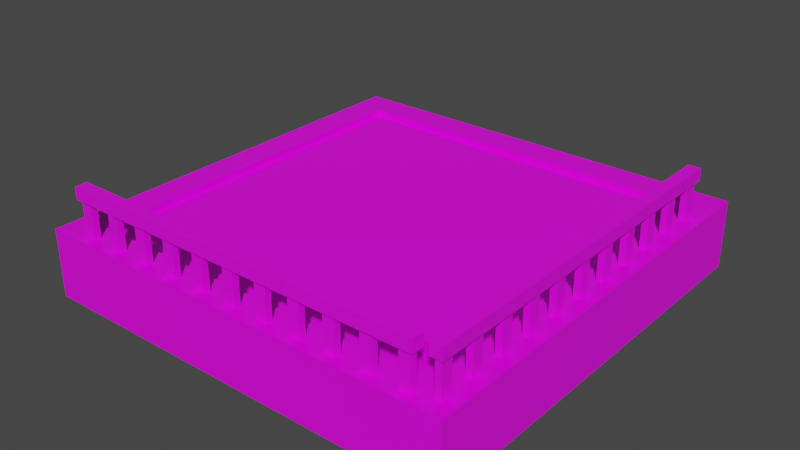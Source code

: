 # Source: platform1.blend  (saved by Blender 2.81.16; exported with 4.5.12 LTS)
import bpy
from mathutils import Matrix  # noqa: F401  (used for matrix-valued properties, if any)

bpy.ops.wm.read_factory_settings(use_empty=True)
scene = bpy.context.scene
scene.name = 'Scene'

# ---- collections
col_collection = bpy.data.collections.new('Collection'); scene.collection.children.link(col_collection)

# ---- images (referenced by path relative to the original .blend; pixels are not part of the script)
import os
ASSET_DIR = os.environ.get("B2B_ASSET_DIR", "")  # directory of the original .blend (textures are referenced by path, not embedded)
HERE = os.path.dirname(os.path.abspath(__file__))  # packed textures are extracted next to this script under _unpacked/

def load_image(name, relpath, width, height, colorspace="sRGB"):
    """Load a texture the original file referenced (path relative to the .blend, or extracted next to this script)."""
    p = next((c for c in (os.path.join(HERE, relpath), os.path.join(ASSET_DIR, relpath)) if relpath and os.path.exists(c)), "")
    if p:
        img = bpy.data.images.load(p, check_existing=True)
        img.name = name
    else:  # same state as the original file: an image datablock whose file is absent (Cycles renders it pink)
        img = bpy.data.images.new(name, width, height)
        img.source = "FILE"
        img.filepath = "//" + (relpath or name)
    img.colorspace_settings.name = colorspace
    return img
img_tranquility_plus_39_32x_png = load_image('tranquility-plus-39-32x.png', 'tranquility-plus-39-32x.png', 1024, 1024, 'sRGB')

# ---- materials (node trees are filled in below, after node groups)
mat_material = bpy.data.materials.new('Material')
mat_material.alpha_threshold = 0.0
mat_material.use_transparent_shadow = False
mat_material.line_color = (0.0, 0.0, 0.0, 1.0)
mat_material_001 = bpy.data.materials.new('Material.001')
mat_material_001.use_transparent_shadow = False

# ---- material node trees
mat_material.use_nodes = True; mat_material.node_tree.nodes.clear()
_N = mat_material.node_tree.nodes; _L = mat_material.node_tree.links
n0 = _N.new('ShaderNodeOutputMaterial'); n0.name = 'Material Output'; n0.location = (300, 300)
n1 = _N.new('ShaderNodeBsdfPrincipled'); n1.name = 'Principled BSDF'; n1.location = (10, 300)
n1.distribution = 'GGX'
n1.subsurface_method = 'BURLEY'
n1.inputs[2].default_value = 0.4
n1.inputs[3].default_value = 1.45
n1.inputs[27].default_value = (0.0, 0.0, 0.0, 1.0)
n1.inputs[28].default_value = 1.0
n2 = _N.new('ShaderNodeTexImage'); n2.name = 'Image Texture'; n2.location = (-594, 82)
n2.image = img_tranquility_plus_39_32x_png
_L.new(n1.outputs[0], n0.inputs[0])
_L.new(n2.outputs[0], n1.inputs[0])
n0.is_active_output = True
mat_material_001.use_nodes = True; mat_material_001.node_tree.nodes.clear()
_N = mat_material_001.node_tree.nodes; _L = mat_material_001.node_tree.links
n0 = _N.new('ShaderNodeOutputMaterial'); n0.name = 'Material Output'; n0.location = (300, 300)
n1 = _N.new('ShaderNodeBsdfPrincipled'); n1.name = 'Principled BSDF'; n1.location = (10, 300)
n1.distribution = 'GGX'
n1.subsurface_method = 'BURLEY'
n1.inputs[3].default_value = 1.45
n1.inputs[27].default_value = (0.0, 0.0, 0.0, 1.0)
n1.inputs[28].default_value = 1.0
n2 = _N.new('ShaderNodeTexImage'); n2.name = 'Image Texture'; n2.location = (-438, 92)
n2.image = img_tranquility_plus_39_32x_png
_L.new(n1.outputs[0], n0.inputs[0])
_L.new(n2.outputs[0], n1.inputs[0])
n0.is_active_output = True

# ---- world
world_world = bpy.data.worlds.new('World'); scene.world = world_world
world_world.use_nodes = True; world_world.node_tree.nodes.clear()
_N = world_world.node_tree.nodes; _L = world_world.node_tree.links
n0 = _N.new('ShaderNodeOutputWorld'); n0.name = 'World Output'; n0.location = (300, 300)
n1 = _N.new('ShaderNodeBackground'); n1.name = 'Background'; n1.location = (10, 300)
n1.inputs[0].default_value = (0.05088, 0.05088, 0.05088, 1.0)
_L.new(n1.outputs[0], n0.inputs[0])
n0.is_active_output = True
world_world.color = (0.05088, 0.05088, 0.05088)
world_world.use_sun_shadow = False
world_world.sun_shadow_jitter_overblur = 0.0

# ---- meshes
me_cube = bpy.data.meshes.new('Cube')
me_cube.from_pydata([(2.5, 2.5, 0.5), (3.5, 3.5, -0.5), (2.5, -2.5, 0.5), (3.5, -3.5, -0.5), (-2.5, 2.5, 0.5), (-3.5, 3.5, -0.5), (-2.5, -2.5, 0.5), (-3.5, -3.5, -0.5), (3.5, -3.5, 0.5), (-3.5, -3.5, 0.5), (3.5, 3.5, 0.5), (-3.5, 3.5, 0.5), (3.0, -3.0, 0.5), (-3.0, -3.0, 0.5), (3.0, 3.0, 0.5), (-3.0, 3.0, 0.5), (2.5, -2.5, 0.6), (-2.5, -2.5, 0.6), (2.5, 2.5, 0.6), (-2.5, 2.5, 0.6), (2.5, -2.5, 0.7), (-2.5, -2.5, 0.7), (2.5, 2.5, 0.7), (-2.5, 2.5, 0.7), (3.5, -3.5, 0.6124), (-3.5, -3.5, 0.6124), (3.5, 3.5, 0.6124), (-3.5, 3.5, 0.6124), (3.0, -3.0, 0.6124), (-3.0, -3.0, 0.6124), (3.0, 3.0, 0.6124), (-3.0, 3.0, 0.6124)], [], [(4, 6, 17, 19), (3, 8, 9, 7), (7, 9, 11, 5), (5, 1, 3, 7), (1, 10, 8, 3), (5, 11, 10, 1), (11, 9, 25, 27), (14, 12, 28, 30), (15, 14, 30, 31), (9, 8, 24, 25), (2, 6, 13, 12), (0, 2, 12, 14), (6, 4, 15, 13), (4, 0, 14, 15), (19, 17, 21, 23), (6, 2, 16, 17), (0, 4, 19, 18), (2, 0, 18, 16), (22, 23, 21, 20), (17, 16, 20, 21), (18, 19, 23, 22), (16, 18, 22, 20), (28, 29, 25, 24), (30, 28, 24, 26), (29, 31, 27, 25), (31, 30, 26, 27), (8, 10, 26, 24), (13, 15, 31, 29), (12, 13, 29, 28), (10, 11, 27, 26)])
_uv = me_cube.uv_layers.new(name='UVMap')
_uv.uv.foreach_set('vector', [0.4746, 0.2699, 0.4746, 0.2701, 0.4746, 0.2701, 0.4746, 0.2699, 0.4741, 0.2701, 0.4743, 0.2701, 0.4743, 0.2704, 0.4741, 0.2704, 0.4741, 0.2694, 0.4743, 0.2694, 0.4743, 0.2696, 0.4741, 0.2696, 0.4738, 0.2699, 0.4741, 0.2699, 0.4741, 0.2701, 0.4738, 0.2701, 0.4741, 0.2699, 0.4743, 0.2699, 0.4743, 0.2701, 0.4741, 0.2701, 0.4741, 0.2696, 0.4743, 0.2696, 0.4743, 0.2699, 0.4741, 0.2699, 0.4743, 0.2696, 0.4743, 0.2694, 0.4743, 0.2694, 0.4743, 0.2696, 0.4744, 0.2699, 0.4744, 0.2701, 0.4744, 0.2701, 0.4744, 0.2699, 0.4746, 0.2699, 0.4744, 0.2699, 0.4744, 0.2699, 0.4746, 0.2699, 0.4743, 0.2704, 0.4743, 0.2701, 0.4743, 0.2701, 0.4743, 0.2704, 0.4744, 0.2701, 0.4746, 0.2701, 0.4746, 0.2701, 0.4744, 0.2701, 0.4744, 0.2699, 0.4744, 0.2701, 0.4744, 0.2701, 0.4744, 0.2699, 0.4746, 0.2701, 0.4746, 0.2699, 0.4746, 0.2699, 0.4746, 0.2701, 0.4746, 0.2699, 0.4744, 0.2699, 0.4744, 0.2699, 0.4746, 0.2699, 0.4746, 0.2699, 0.4746, 0.2701, 0.4746, 0.2701, 0.4746, 0.2699, 0.4746, 0.2701, 0.4744, 0.2701, 0.4744, 0.2701, 0.4746, 0.2701, 0.4744, 0.2699, 0.4746, 0.2699, 0.4746, 0.2699, 0.4744, 0.2699, 0.4744, 0.2701, 0.4744, 0.2699, 0.4744, 0.2699, 0.4744, 0.2701, 0.4744, 0.2699, 0.4746, 0.2699, 0.4746, 0.2701, 0.4744, 0.2701, 0.4746, 0.2701, 0.4744, 0.2701, 0.4744, 0.2701, 0.4746, 0.2701, 0.4744, 0.2699, 0.4746, 0.2699, 0.4746, 0.2699, 0.4744, 0.2699, 0.4744, 0.2701, 0.4744, 0.2699, 0.4744, 0.2699, 0.4744, 0.2701, 0.4744, 0.2701, 0.4746, 0.2701, 0.4746, 0.2701, 0.4743, 0.2701, 0.4744, 0.2699, 0.4744, 0.2701, 0.4743, 0.2701, 0.4743, 0.2699, 0.4746, 0.2701, 0.4746, 0.2699, 0.4746, 0.2699, 0.4746, 0.2701, 0.4746, 0.2699, 0.4744, 0.2699, 0.4743, 0.2699, 0.4746, 0.2699, 0.4743, 0.2701, 0.4743, 0.2699, 0.4743, 0.2699, 0.4743, 0.2701, 0.4746, 0.2701, 0.4746, 0.2699, 0.4746, 0.2699, 0.4746, 0.2701, 0.4744, 0.2701, 0.4746, 0.2701, 0.4746, 0.2701, 0.4744, 0.2701, 0.4743, 0.2699, 0.4743, 0.2696, 0.4743, 0.2696, 0.4743, 0.2699])
me_cube.materials.append(mat_material)
me_cube.use_remesh_preserve_volume = False
me_cube.use_remesh_preserve_attributes = False
me_cube.use_mirror_vertex_groups = False
me_cube.update()
me_cube_001 = bpy.data.meshes.new('Cube.001')
me_cube_001.from_pydata([(-2.95, -0.05, -0.1), (-3.0, -0.1, 0.1), (-2.95, 0.05, -0.1), (-3.0, 0.1, 0.1), (2.95, -0.05, -0.1), (3.0, -0.1, 0.1), (2.95, 0.05, -0.1), (3.0, 0.1, 0.1), (2.764, 0.05, -0.1), (2.379, 0.05, -0.1), (2.193, 0.05, -0.1), (1.807, 0.05, -0.1), (1.621, 0.05, -0.1), (1.236, 0.05, -0.1), (1.05, 0.05, -0.1), (0.6643, 0.05, -0.1), (0.4786, 0.05, -0.1), (0.09286, 0.05, -0.1), (-0.09286, 0.05, -0.1), (-0.4786, 0.05, -0.1), (-0.6643, 0.05, -0.1), (-1.05, 0.05, -0.1), (-1.236, 0.05, -0.1), (-1.621, 0.05, -0.1), (-1.807, 0.05, -0.1), (-2.193, 0.05, -0.1), (-2.379, 0.05, -0.1), (-2.764, 0.05, -0.1), (-2.714, 0.1, 0.1), (-2.429, 0.1, 0.1), (-2.143, 0.1, 0.1), (-1.857, 0.1, 0.1), (-1.571, 0.1, 0.1), (-1.286, 0.1, 0.1), (-1.0, 0.1, 0.1), (-0.7143, 0.1, 0.1), (-0.4286, 0.1, 0.1), (-0.1429, 0.1, 0.1), (0.1429, 0.1, 0.1), (0.4286, 0.1, 0.1), (0.7143, 0.1, 0.1), (1.0, 0.1, 0.1), (1.286, 0.1, 0.1), (1.571, 0.1, 0.1), (1.857, 0.1, 0.1), (2.143, 0.1, 0.1), (2.429, 0.1, 0.1), (2.714, 0.1, 0.1), (-2.764, -0.05, -0.1), (-2.379, -0.05, -0.1), (-2.193, -0.05, -0.1), (-1.807, -0.05, -0.1), (-1.621, -0.05, -0.1), (-1.236, -0.05, -0.1), (-1.05, -0.05, -0.1), (-0.6643, -0.05, -0.1), (-0.4786, -0.05, -0.1), (-0.09286, -0.05, -0.1), (0.09286, -0.05, -0.1), (0.4786, -0.05, -0.1), (0.6643, -0.05, -0.1), (1.05, -0.05, -0.1), (1.236, -0.05, -0.1), (1.621, -0.05, -0.1), (1.807, -0.05, -0.1), (2.193, -0.05, -0.1), (2.379, -0.05, -0.1), (2.764, -0.05, -0.1), (2.714, -0.1, 0.1), (2.429, -0.1, 0.1), (2.143, -0.1, 0.1), (1.857, -0.1, 0.1), (1.571, -0.1, 0.1), (1.286, -0.1, 0.1), (1.0, -0.1, 0.1), (0.7143, -0.1, 0.1), (0.4286, -0.1, 0.1), (0.1429, -0.1, 0.1), (-0.1429, -0.1, 0.1), (-0.4286, -0.1, 0.1), (-0.7143, -0.1, 0.1), (-1.0, -0.1, 0.1), (-1.286, -0.1, 0.1), (-1.571, -0.1, 0.1), (-1.857, -0.1, 0.1), (-2.143, -0.1, 0.1), (-2.429, -0.1, 0.1), (-2.714, -0.1, 0.1), (-3.0, 0.1, -0.1), (-3.0, -0.1, -0.1), (-2.714, 0.1, -0.1), (3.0, -0.1, -0.1), (3.0, 0.1, -0.1), (2.714, -0.1, -0.1), (2.714, 0.1, -0.1), (2.429, 0.1, -0.1), (2.143, 0.1, -0.1), (1.857, 0.1, -0.1), (1.571, 0.1, -0.1), (1.286, 0.1, -0.1), (1.0, 0.1, -0.1), (0.7143, 0.1, -0.1), (0.4286, 0.1, -0.1), (0.1429, 0.1, -0.1), (-0.1429, 0.1, -0.1), (-0.4286, 0.1, -0.1), (-0.7143, 0.1, -0.1), (-1.0, 0.1, -0.1), (-1.286, 0.1, -0.1), (-1.571, 0.1, -0.1), (-1.857, 0.1, -0.1), (-2.143, 0.1, -0.1), (-2.429, 0.1, -0.1), (-2.714, -0.1, -0.1), (-2.429, -0.1, -0.1), (-2.143, -0.1, -0.1), (-1.857, -0.1, -0.1), (-1.571, -0.1, -0.1), (-1.286, -0.1, -0.1), (-1.0, -0.1, -0.1), (-0.7143, -0.1, -0.1), (-0.4286, -0.1, -0.1), (-0.1429, -0.1, -0.1), (0.1429, -0.1, -0.1), (0.4286, -0.1, -0.1), (0.7143, -0.1, -0.1), (1.0, -0.1, -0.1), (1.286, -0.1, -0.1), (1.571, -0.1, -0.1), (1.857, -0.1, -0.1), (2.143, -0.1, -0.1), (2.429, -0.1, -0.1), (-2.95, 0.05, -1.096), (-2.95, -0.05, -1.096), (-2.764, 0.05, -1.096), (2.95, -0.05, -1.096), (2.95, 0.05, -1.096), (2.764, -0.05, -1.096), (2.764, 0.05, -1.096), (2.379, 0.05, -1.096), (2.193, 0.05, -1.096), (1.807, 0.05, -1.096), (1.621, 0.05, -1.096), (1.236, 0.05, -1.096), (1.05, 0.05, -1.096), (0.6643, 0.05, -1.096), (0.4786, 0.05, -1.096), (0.09286, 0.05, -1.096), (-0.09286, 0.05, -1.096), (-0.4786, 0.05, -1.096), (-0.6643, 0.05, -1.096), (-1.05, 0.05, -1.096), (-1.236, 0.05, -1.096), (-1.621, 0.05, -1.096), (-1.807, 0.05, -1.096), (-2.193, 0.05, -1.096), (-2.379, 0.05, -1.096), (-2.764, -0.05, -1.096), (-2.379, -0.05, -1.096), (-2.193, -0.05, -1.096), (-1.807, -0.05, -1.096), (-1.621, -0.05, -1.096), (-1.236, -0.05, -1.096), (-1.05, -0.05, -1.096), (-0.6643, -0.05, -1.096), (-0.4786, -0.05, -1.096), (-0.09286, -0.05, -1.096), (0.09286, -0.05, -1.096), (0.4786, -0.05, -1.096), (0.6643, -0.05, -1.096), (1.05, -0.05, -1.096), (1.236, -0.05, -1.096), (1.621, -0.05, -1.096), (1.807, -0.05, -1.096), (2.193, -0.05, -1.096), (2.379, -0.05, -1.096)], [], [(89, 1, 3, 88), (94, 47, 7, 92), (92, 7, 5, 91), (113, 87, 1, 89), (25, 50, 159, 155), (28, 3, 1, 87), (7, 47, 68, 5), (47, 46, 69, 68), (46, 45, 70, 69), (45, 44, 71, 70), (44, 43, 72, 71), (43, 42, 73, 72), (42, 41, 74, 73), (41, 40, 75, 74), (40, 39, 76, 75), (39, 38, 77, 76), (38, 37, 78, 77), (37, 36, 79, 78), (36, 35, 80, 79), (35, 34, 81, 80), (34, 33, 82, 81), (33, 32, 83, 82), (32, 31, 84, 83), (31, 30, 85, 84), (30, 29, 86, 85), (29, 28, 87, 86), (63, 12, 142, 172), (90, 112, 114, 113), (24, 23, 153, 154), (111, 110, 116, 115), (49, 26, 156, 158), (109, 108, 118, 117), (13, 62, 171, 143), (107, 106, 120, 119), (22, 21, 151, 152), (105, 104, 122, 121), (27, 48, 157, 134), (103, 102, 124, 123), (61, 14, 144, 170), (101, 100, 126, 125), (20, 19, 149, 150), (99, 98, 128, 127), (66, 65, 174, 175), (97, 96, 130, 129), (15, 60, 169, 145), (95, 94, 93, 131), (91, 5, 68, 93), (93, 68, 69, 131), (131, 69, 70, 130), (130, 70, 71, 129), (129, 71, 72, 128), (128, 72, 73, 127), (127, 73, 74, 126), (126, 74, 75, 125), (125, 75, 76, 124), (124, 76, 77, 123), (123, 77, 78, 122), (122, 78, 79, 121), (121, 79, 80, 120), (120, 80, 81, 119), (119, 81, 82, 118), (118, 82, 83, 117), (117, 83, 84, 116), (116, 84, 85, 115), (115, 85, 86, 114), (114, 86, 87, 113), (88, 3, 28, 90), (90, 28, 29, 112), (112, 29, 30, 111), (111, 30, 31, 110), (110, 31, 32, 109), (109, 32, 33, 108), (108, 33, 34, 107), (107, 34, 35, 106), (106, 35, 36, 105), (105, 36, 37, 104), (104, 37, 38, 103), (103, 38, 39, 102), (102, 39, 40, 101), (101, 40, 41, 100), (100, 41, 42, 99), (99, 42, 43, 98), (98, 43, 44, 97), (97, 44, 45, 96), (96, 45, 46, 95), (95, 46, 47, 94), (2, 0, 89, 88), (27, 2, 88, 90), (4, 6, 92, 91), (67, 4, 91, 93), (6, 8, 94, 92), (9, 10, 96, 95), (11, 12, 98, 97), (13, 14, 100, 99), (15, 16, 102, 101), (17, 18, 104, 103), (19, 20, 106, 105), (21, 22, 108, 107), (23, 24, 110, 109), (25, 26, 112, 111), (0, 48, 113, 89), (49, 50, 115, 114), (51, 52, 117, 116), (53, 54, 119, 118), (55, 56, 121, 120), (57, 58, 123, 122), (59, 60, 125, 124), (61, 62, 127, 126), (63, 64, 129, 128), (65, 66, 131, 130), (48, 27, 90, 113), (26, 49, 114, 112), (50, 25, 111, 115), (24, 51, 116, 110), (52, 23, 109, 117), (22, 53, 118, 108), (54, 21, 107, 119), (20, 55, 120, 106), (56, 19, 105, 121), (18, 57, 122, 104), (58, 17, 103, 123), (16, 59, 124, 102), (60, 15, 101, 125), (14, 61, 126, 100), (62, 13, 99, 127), (12, 63, 128, 98), (64, 11, 97, 129), (10, 65, 130, 96), (66, 9, 95, 131), (8, 67, 93, 94), (138, 136, 135, 137), (132, 134, 157, 133), (156, 155, 159, 158), (154, 153, 161, 160), (152, 151, 163, 162), (150, 149, 165, 164), (148, 147, 167, 166), (146, 145, 169, 168), (144, 143, 171, 170), (142, 141, 173, 172), (140, 139, 175, 174), (26, 25, 155, 156), (11, 64, 173, 141), (0, 2, 132, 133), (51, 24, 154, 160), (48, 0, 133, 157), (65, 10, 140, 174), (2, 27, 134, 132), (23, 52, 161, 153), (50, 49, 158, 159), (9, 66, 175, 139), (6, 4, 135, 136), (53, 22, 152, 162), (52, 51, 160, 161), (67, 8, 138, 137), (4, 67, 137, 135), (21, 54, 163, 151), (54, 53, 162, 163), (8, 6, 136, 138), (55, 20, 150, 164), (56, 55, 164, 165), (10, 9, 139, 140), (19, 56, 165, 149), (58, 57, 166, 167), (12, 11, 141, 142), (57, 18, 148, 166), (60, 59, 168, 169), (14, 13, 143, 144), (17, 58, 167, 147), (62, 61, 170, 171), (16, 15, 145, 146), (59, 16, 146, 168), (64, 63, 172, 173), (18, 17, 147, 148)])
_uv = me_cube_001.uv_layers.new(name='UVMap')
_uv.uv.foreach_set('vector', [0.4211, 0.6772, 0.4214, 0.6772, 0.4214, 0.6774, 0.4211, 0.6774, 0.4211, 0.6777, 0.4214, 0.6777, 0.4214, 0.6777, 0.4211, 0.6777, 0.4211, 0.6777, 0.4214, 0.6777, 0.4214, 0.6779, 0.4211, 0.6779, 0.4211, 0.6782, 0.4214, 0.6782, 0.4214, 0.6782, 0.4211, 0.6782, 0.4209, 0.6777, 0.4209, 0.6779, 0.4209, 0.6779, 0.4209, 0.6777, 0.4216, 0.6777, 0.4216, 0.6777, 0.4216, 0.6779, 0.4216, 0.6779, 0.4214, 0.6777, 0.4214, 0.6777, 0.4214, 0.6779, 0.4214, 0.6779, 0.4214, 0.6777, 0.4214, 0.6777, 0.4214, 0.6779, 0.4214, 0.6779, 0.4214, 0.6777, 0.4214, 0.6777, 0.4214, 0.6779, 0.4214, 0.6779, 0.4214, 0.6777, 0.4214, 0.6777, 0.4214, 0.6779, 0.4214, 0.6779, 0.4214, 0.6777, 0.4214, 0.6777, 0.4214, 0.6779, 0.4214, 0.6779, 0.4214, 0.6777, 0.4215, 0.6777, 0.4215, 0.6779, 0.4214, 0.6779, 0.4215, 0.6777, 0.4215, 0.6777, 0.4215, 0.6779, 0.4215, 0.6779, 0.4215, 0.6777, 0.4215, 0.6777, 0.4215, 0.6779, 0.4215, 0.6779, 0.4215, 0.6777, 0.4215, 0.6777, 0.4215, 0.6779, 0.4215, 0.6779, 0.4215, 0.6777, 0.4215, 0.6777, 0.4215, 0.6779, 0.4215, 0.6779, 0.4215, 0.6777, 0.4215, 0.6777, 0.4215, 0.6779, 0.4215, 0.6779, 0.4215, 0.6777, 0.4215, 0.6777, 0.4215, 0.6779, 0.4215, 0.6779, 0.4215, 0.6777, 0.4215, 0.6777, 0.4215, 0.6779, 0.4215, 0.6779, 0.4215, 0.6777, 0.4215, 0.6777, 0.4215, 0.6779, 0.4215, 0.6779, 0.4215, 0.6777, 0.4216, 0.6777, 0.4216, 0.6779, 0.4215, 0.6779, 0.4216, 0.6777, 0.4216, 0.6777, 0.4216, 0.6779, 0.4216, 0.6779, 0.4216, 0.6777, 0.4216, 0.6777, 0.4216, 0.6779, 0.4216, 0.6779, 0.4216, 0.6777, 0.4216, 0.6777, 0.4216, 0.6779, 0.4216, 0.6779, 0.4216, 0.6777, 0.4216, 0.6777, 0.4216, 0.6779, 0.4216, 0.6779, 0.4216, 0.6777, 0.4216, 0.6777, 0.4216, 0.6779, 0.4216, 0.6779, 0.4211, 0.6779, 0.4211, 0.6777, 0.4211, 0.6777, 0.4211, 0.6779, 0.4209, 0.6777, 0.4209, 0.6777, 0.4209, 0.6779, 0.4209, 0.6779, 0.4209, 0.6777, 0.4209, 0.6777, 0.4209, 0.6777, 0.4209, 0.6777, 0.4209, 0.6777, 0.4209, 0.6777, 0.4209, 0.6779, 0.4209, 0.6779, 0.4209, 0.6779, 0.4209, 0.6777, 0.4209, 0.6777, 0.4209, 0.6779, 0.4209, 0.6777, 0.421, 0.6777, 0.421, 0.6779, 0.4209, 0.6779, 0.4211, 0.6777, 0.4211, 0.6779, 0.4211, 0.6779, 0.4211, 0.6777, 0.421, 0.6777, 0.421, 0.6777, 0.421, 0.6779, 0.421, 0.6779, 0.421, 0.6777, 0.421, 0.6777, 0.421, 0.6777, 0.421, 0.6777, 0.421, 0.6777, 0.421, 0.6777, 0.421, 0.6779, 0.421, 0.6779, 0.4209, 0.6777, 0.4209, 0.6779, 0.4209, 0.6779, 0.4209, 0.6777, 0.421, 0.6777, 0.421, 0.6777, 0.421, 0.6779, 0.421, 0.6779, 0.421, 0.6779, 0.421, 0.6777, 0.421, 0.6777, 0.421, 0.6779, 0.421, 0.6777, 0.421, 0.6777, 0.421, 0.6779, 0.421, 0.6779, 0.421, 0.6777, 0.421, 0.6777, 0.421, 0.6777, 0.421, 0.6777, 0.4211, 0.6777, 0.4211, 0.6777, 0.4211, 0.6779, 0.4211, 0.6779, 0.4211, 0.6779, 0.4211, 0.6779, 0.4211, 0.6779, 0.4211, 0.6779, 0.4211, 0.6777, 0.4211, 0.6777, 0.4211, 0.6779, 0.4211, 0.6779, 0.421, 0.6777, 0.421, 0.6779, 0.421, 0.6779, 0.421, 0.6777, 0.4211, 0.6777, 0.4211, 0.6777, 0.4211, 0.6779, 0.4211, 0.6779, 0.4211, 0.6779, 0.4214, 0.6779, 0.4214, 0.6779, 0.4211, 0.6779, 0.4211, 0.6779, 0.4214, 0.6779, 0.4214, 0.678, 0.4211, 0.678, 0.4211, 0.678, 0.4214, 0.678, 0.4214, 0.678, 0.4211, 0.678, 0.4211, 0.678, 0.4214, 0.678, 0.4214, 0.678, 0.4211, 0.678, 0.4211, 0.678, 0.4214, 0.678, 0.4214, 0.678, 0.4211, 0.678, 0.4211, 0.678, 0.4214, 0.678, 0.4214, 0.678, 0.4211, 0.678, 0.4211, 0.678, 0.4214, 0.678, 0.4214, 0.678, 0.4211, 0.678, 0.4211, 0.678, 0.4214, 0.678, 0.4214, 0.678, 0.4211, 0.678, 0.4211, 0.678, 0.4214, 0.678, 0.4214, 0.678, 0.4211, 0.678, 0.4211, 0.678, 0.4214, 0.678, 0.4214, 0.6781, 0.4211, 0.6781, 0.4211, 0.6781, 0.4214, 0.6781, 0.4214, 0.6781, 0.4211, 0.6781, 0.4211, 0.6781, 0.4214, 0.6781, 0.4214, 0.6781, 0.4211, 0.6781, 0.4211, 0.6781, 0.4214, 0.6781, 0.4214, 0.6781, 0.4211, 0.6781, 0.4211, 0.6781, 0.4214, 0.6781, 0.4214, 0.6781, 0.4211, 0.6781, 0.4211, 0.6781, 0.4214, 0.6781, 0.4214, 0.6781, 0.4211, 0.6781, 0.4211, 0.6781, 0.4214, 0.6781, 0.4214, 0.6781, 0.4211, 0.6781, 0.4211, 0.6781, 0.4214, 0.6781, 0.4214, 0.6781, 0.4211, 0.6781, 0.4211, 0.6781, 0.4214, 0.6781, 0.4214, 0.6781, 0.4211, 0.6781, 0.4211, 0.6781, 0.4214, 0.6781, 0.4214, 0.6782, 0.4211, 0.6782, 0.4211, 0.6782, 0.4214, 0.6782, 0.4214, 0.6782, 0.4211, 0.6782, 0.4211, 0.6774, 0.4214, 0.6774, 0.4214, 0.6774, 0.4211, 0.6774, 0.4211, 0.6774, 0.4214, 0.6774, 0.4214, 0.6775, 0.4211, 0.6775, 0.4211, 0.6775, 0.4214, 0.6775, 0.4214, 0.6775, 0.4211, 0.6775, 0.4211, 0.6775, 0.4214, 0.6775, 0.4214, 0.6775, 0.4211, 0.6775, 0.4211, 0.6775, 0.4214, 0.6775, 0.4214, 0.6775, 0.4211, 0.6775, 0.4211, 0.6775, 0.4214, 0.6775, 0.4214, 0.6775, 0.4211, 0.6775, 0.4211, 0.6775, 0.4214, 0.6775, 0.4214, 0.6775, 0.4211, 0.6775, 0.4211, 0.6775, 0.4214, 0.6775, 0.4214, 0.6775, 0.4211, 0.6775, 0.4211, 0.6775, 0.4214, 0.6775, 0.4214, 0.6775, 0.4211, 0.6775, 0.4211, 0.6775, 0.4214, 0.6775, 0.4214, 0.6776, 0.4211, 0.6776, 0.4211, 0.6776, 0.4214, 0.6776, 0.4214, 0.6776, 0.4211, 0.6776, 0.4211, 0.6776, 0.4214, 0.6776, 0.4214, 0.6776, 0.4211, 0.6776, 0.4211, 0.6776, 0.4214, 0.6776, 0.4214, 0.6776, 0.4211, 0.6776, 0.4211, 0.6776, 0.4214, 0.6776, 0.4214, 0.6776, 0.4211, 0.6776, 0.4211, 0.6776, 0.4214, 0.6776, 0.4214, 0.6776, 0.4211, 0.6776, 0.4211, 0.6776, 0.4214, 0.6776, 0.4214, 0.6776, 0.4211, 0.6776, 0.4211, 0.6776, 0.4214, 0.6776, 0.4214, 0.6776, 0.4211, 0.6776, 0.4211, 0.6776, 0.4214, 0.6776, 0.4214, 0.6776, 0.4211, 0.6776, 0.4211, 0.6776, 0.4214, 0.6776, 0.4214, 0.6777, 0.4211, 0.6777, 0.4211, 0.6777, 0.4214, 0.6777, 0.4214, 0.6777, 0.4211, 0.6777, 0.4209, 0.6777, 0.4209, 0.6779, 0.4209, 0.6779, 0.4209, 0.6777, 0.4209, 0.6777, 0.4209, 0.6777, 0.4209, 0.6777, 0.4209, 0.6777, 0.4211, 0.6779, 0.4211, 0.6777, 0.4211, 0.6777, 0.4211, 0.6779, 0.4211, 0.6779, 0.4211, 0.6779, 0.4211, 0.6779, 0.4211, 0.6779, 0.4211, 0.6777, 0.4211, 0.6777, 0.4211, 0.6777, 0.4211, 0.6777, 0.4211, 0.6777, 0.4211, 0.6777, 0.4211, 0.6777, 0.4211, 0.6777, 0.4211, 0.6777, 0.4211, 0.6777, 0.4211, 0.6777, 0.4211, 0.6777, 0.4211, 0.6777, 0.421, 0.6777, 0.421, 0.6777, 0.4211, 0.6777, 0.421, 0.6777, 0.421, 0.6777, 0.421, 0.6777, 0.421, 0.6777, 0.421, 0.6777, 0.421, 0.6777, 0.421, 0.6777, 0.421, 0.6777, 0.421, 0.6777, 0.421, 0.6777, 0.421, 0.6777, 0.421, 0.6777, 0.421, 0.6777, 0.421, 0.6777, 0.421, 0.6777, 0.421, 0.6777, 0.4209, 0.6777, 0.4209, 0.6777, 0.4209, 0.6777, 0.4209, 0.6777, 0.4209, 0.6777, 0.4209, 0.6777, 0.4209, 0.6777, 0.4209, 0.6777, 0.4209, 0.6779, 0.4209, 0.6779, 0.4209, 0.6779, 0.4209, 0.6779, 0.4209, 0.6779, 0.4209, 0.6779, 0.4209, 0.6779, 0.4209, 0.6779, 0.4209, 0.6779, 0.4209, 0.6779, 0.4209, 0.6779, 0.4209, 0.6779, 0.421, 0.6779, 0.421, 0.6779, 0.421, 0.6779, 0.421, 0.6779, 0.421, 0.6779, 0.421, 0.6779, 0.421, 0.6779, 0.421, 0.6779, 0.421, 0.6779, 0.421, 0.6779, 0.421, 0.6779, 0.421, 0.6779, 0.421, 0.6779, 0.421, 0.6779, 0.421, 0.6779, 0.421, 0.6779, 0.421, 0.6779, 0.4211, 0.6779, 0.4211, 0.6779, 0.421, 0.6779, 0.4211, 0.6779, 0.4211, 0.6779, 0.4211, 0.6779, 0.4211, 0.6779, 0.4211, 0.6779, 0.4211, 0.6779, 0.4211, 0.6779, 0.4211, 0.6779, 0.4209, 0.6779, 0.4209, 0.6777, 0.4209, 0.6777, 0.4209, 0.6779, 0.4209, 0.6777, 0.4209, 0.6779, 0.4209, 0.6779, 0.4209, 0.6777, 0.4209, 0.6779, 0.4209, 0.6777, 0.4209, 0.6777, 0.4209, 0.6779, 0.4209, 0.6777, 0.4209, 0.6779, 0.4209, 0.6779, 0.4209, 0.6777, 0.4209, 0.6779, 0.4209, 0.6777, 0.4209, 0.6777, 0.4209, 0.6779, 0.421, 0.6777, 0.421, 0.6779, 0.421, 0.6779, 0.421, 0.6777, 0.421, 0.6779, 0.421, 0.6777, 0.421, 0.6777, 0.421, 0.6779, 0.421, 0.6777, 0.421, 0.6779, 0.421, 0.6779, 0.421, 0.6777, 0.421, 0.6779, 0.421, 0.6777, 0.421, 0.6777, 0.421, 0.6779, 0.421, 0.6777, 0.421, 0.6779, 0.421, 0.6779, 0.421, 0.6777, 0.421, 0.6779, 0.421, 0.6777, 0.421, 0.6777, 0.421, 0.6779, 0.421, 0.6777, 0.421, 0.6779, 0.421, 0.6779, 0.421, 0.6777, 0.421, 0.6779, 0.421, 0.6777, 0.421, 0.6777, 0.421, 0.6779, 0.421, 0.6777, 0.421, 0.6779, 0.421, 0.6779, 0.421, 0.6777, 0.4211, 0.6779, 0.4211, 0.6777, 0.4211, 0.6777, 0.4211, 0.6779, 0.4211, 0.6777, 0.4211, 0.6779, 0.4211, 0.6779, 0.4211, 0.6777, 0.4211, 0.6779, 0.4211, 0.6777, 0.4211, 0.6777, 0.4211, 0.6779, 0.4211, 0.6777, 0.4211, 0.6779, 0.4211, 0.6779, 0.4211, 0.6777, 0.4211, 0.6779, 0.4211, 0.6777, 0.4211, 0.6777, 0.4211, 0.6779, 0.4211, 0.6777, 0.4211, 0.6779, 0.4211, 0.6779, 0.4211, 0.6777, 0.4211, 0.6777, 0.4211, 0.6777, 0.4211, 0.6779, 0.4211, 0.6779, 0.4209, 0.6777, 0.4209, 0.6777, 0.4209, 0.6779, 0.4209, 0.6779, 0.4209, 0.6777, 0.4209, 0.6777, 0.4209, 0.6779, 0.4209, 0.6779, 0.4209, 0.6777, 0.4209, 0.6777, 0.4209, 0.6779, 0.4209, 0.6779, 0.421, 0.6777, 0.421, 0.6777, 0.421, 0.6779, 0.421, 0.6779, 0.421, 0.6777, 0.421, 0.6777, 0.421, 0.6779, 0.421, 0.6779, 0.421, 0.6777, 0.421, 0.6777, 0.421, 0.6779, 0.421, 0.6779, 0.421, 0.6777, 0.421, 0.6777, 0.421, 0.6779, 0.421, 0.6779, 0.421, 0.6777, 0.4211, 0.6777, 0.4211, 0.6779, 0.421, 0.6779, 0.4211, 0.6777, 0.4211, 0.6777, 0.4211, 0.6779, 0.4211, 0.6779, 0.4211, 0.6777, 0.4211, 0.6777, 0.4211, 0.6779, 0.4211, 0.6779, 0.4209, 0.6777, 0.4209, 0.6777, 0.4209, 0.6777, 0.4209, 0.6777, 0.4211, 0.6777, 0.4211, 0.6779, 0.4211, 0.6779, 0.4211, 0.6777, 0.4209, 0.6779, 0.4209, 0.6777, 0.4209, 0.6777, 0.4209, 0.6779, 0.4209, 0.6779, 0.4209, 0.6777, 0.4209, 0.6777, 0.4209, 0.6779, 0.4209, 0.6779, 0.4209, 0.6779, 0.4209, 0.6779, 0.4209, 0.6779, 0.4211, 0.6779, 0.4211, 0.6777, 0.4211, 0.6777, 0.4211, 0.6779, 0.4209, 0.6777, 0.4209, 0.6777, 0.4209, 0.6777, 0.4209, 0.6777, 0.4209, 0.6777, 0.4209, 0.6779, 0.4209, 0.6779, 0.4209, 0.6777, 0.4209, 0.6779, 0.4209, 0.6779, 0.4209, 0.6779, 0.4209, 0.6779, 0.4211, 0.6777, 0.4211, 0.6779, 0.4211, 0.6779, 0.4211, 0.6777, 0.4211, 0.6777, 0.4211, 0.6779, 0.4211, 0.6779, 0.4211, 0.6777, 0.421, 0.6779, 0.421, 0.6777, 0.421, 0.6777, 0.421, 0.6779, 0.4209, 0.6779, 0.4209, 0.6779, 0.4209, 0.6779, 0.4209, 0.6779, 0.4211, 0.6779, 0.4211, 0.6777, 0.4211, 0.6777, 0.4211, 0.6779, 0.4211, 0.6779, 0.4211, 0.6779, 0.4211, 0.6779, 0.4211, 0.6779, 0.421, 0.6777, 0.421, 0.6779, 0.421, 0.6779, 0.421, 0.6777, 0.421, 0.6779, 0.421, 0.6779, 0.421, 0.6779, 0.421, 0.6779, 0.4211, 0.6777, 0.4211, 0.6777, 0.4211, 0.6777, 0.4211, 0.6777, 0.421, 0.6779, 0.421, 0.6777, 0.421, 0.6777, 0.421, 0.6779, 0.421, 0.6779, 0.421, 0.6779, 0.421, 0.6779, 0.421, 0.6779, 0.4211, 0.6777, 0.4211, 0.6777, 0.4211, 0.6777, 0.4211, 0.6777, 0.421, 0.6777, 0.421, 0.6779, 0.421, 0.6779, 0.421, 0.6777, 0.421, 0.6779, 0.421, 0.6779, 0.421, 0.6779, 0.421, 0.6779, 0.4211, 0.6777, 0.4211, 0.6777, 0.4211, 0.6777, 0.4211, 0.6777, 0.421, 0.6779, 0.421, 0.6777, 0.421, 0.6777, 0.421, 0.6779, 0.421, 0.6779, 0.421, 0.6779, 0.421, 0.6779, 0.421, 0.6779, 0.421, 0.6777, 0.4211, 0.6777, 0.4211, 0.6777, 0.421, 0.6777, 0.421, 0.6777, 0.421, 0.6779, 0.421, 0.6779, 0.421, 0.6777, 0.4211, 0.6779, 0.421, 0.6779, 0.421, 0.6779, 0.4211, 0.6779, 0.421, 0.6777, 0.421, 0.6777, 0.421, 0.6777, 0.421, 0.6777, 0.421, 0.6779, 0.421, 0.6777, 0.421, 0.6777, 0.421, 0.6779, 0.4211, 0.6779, 0.4211, 0.6779, 0.4211, 0.6779, 0.4211, 0.6779, 0.421, 0.6777, 0.421, 0.6777, 0.421, 0.6777, 0.421, 0.6777])
me_cube_001.materials.append(mat_material_001)
me_cube_001.use_remesh_fix_poles = True
me_cube_001.use_remesh_preserve_attributes = False
me_cube_001.use_mirror_vertex_groups = False
me_cube_001.update()
me_cube_002 = bpy.data.meshes.new('Cube.002')
me_cube_002.from_pydata([(3.3, 0.05, -0.1), (3.35, 1.907e-06, 0.1), (3.2, 0.05, -0.1), (3.15, 1.907e-06, 0.1), (3.3, 5.95, -0.1), (3.35, 6.0, 0.1), (3.2, 5.95, -0.1), (3.15, 6.0, 0.1), (3.2, 5.764, -0.1), (3.2, 5.379, -0.1), (3.2, 5.193, -0.1), (3.2, 4.807, -0.1), (3.2, 4.621, -0.1), (3.2, 4.236, -0.1), (3.2, 4.05, -0.1), (3.2, 3.664, -0.1), (3.2, 3.479, -0.1), (3.2, 3.093, -0.1), (3.2, 2.907, -0.1), (3.2, 2.521, -0.1), (3.2, 2.336, -0.1), (3.2, 1.95, -0.1), (3.2, 1.764, -0.1), (3.2, 1.379, -0.1), (3.2, 1.193, -0.1), (3.2, 0.8071, -0.1), (3.2, 0.6214, -0.1), (3.2, 0.2357, -0.1), (3.15, 0.2857, 0.1), (3.15, 0.5714, 0.1), (3.15, 0.8571, 0.1), (3.15, 1.143, 0.1), (3.15, 1.429, 0.1), (3.15, 1.714, 0.1), (3.15, 2.0, 0.1), (3.15, 2.286, 0.1), (3.15, 2.571, 0.1), (3.15, 2.857, 0.1), (3.15, 3.143, 0.1), (3.15, 3.429, 0.1), (3.15, 3.714, 0.1), (3.15, 4.0, 0.1), (3.15, 4.286, 0.1), (3.15, 4.571, 0.1), (3.15, 4.857, 0.1), (3.15, 5.143, 0.1), (3.15, 5.429, 0.1), (3.15, 5.714, 0.1), (3.3, 0.2357, -0.1), (3.3, 0.6214, -0.1), (3.3, 0.8071, -0.1), (3.3, 1.193, -0.1), (3.3, 1.379, -0.1), (3.3, 1.764, -0.1), (3.3, 1.95, -0.1), (3.3, 2.336, -0.1), (3.3, 2.521, -0.1), (3.3, 2.907, -0.1), (3.3, 3.093, -0.1), (3.3, 3.479, -0.1), (3.3, 3.664, -0.1), (3.3, 4.05, -0.1), (3.3, 4.236, -0.1), (3.3, 4.621, -0.1), (3.3, 4.807, -0.1), (3.3, 5.193, -0.1), (3.3, 5.379, -0.1), (3.3, 5.764, -0.1), (3.35, 5.714, 0.1), (3.35, 5.429, 0.1), (3.35, 5.143, 0.1), (3.35, 4.857, 0.1), (3.35, 4.571, 0.1), (3.35, 4.286, 0.1), (3.35, 4.0, 0.1), (3.35, 3.714, 0.1), (3.35, 3.429, 0.1), (3.35, 3.143, 0.1), (3.35, 2.857, 0.1), (3.35, 2.571, 0.1), (3.35, 2.286, 0.1), (3.35, 2.0, 0.1), (3.35, 1.714, 0.1), (3.35, 1.429, 0.1), (3.35, 1.143, 0.1), (3.35, 0.8571, 0.1), (3.35, 0.5714, 0.1), (3.35, 0.2857, 0.1), (3.15, 1.907e-06, -0.1), (3.35, 1.907e-06, -0.1), (3.15, 0.2857, -0.1), (3.35, 6.0, -0.1), (3.15, 6.0, -0.1), (3.35, 5.714, -0.1), (3.15, 5.714, -0.1), (3.15, 5.429, -0.1), (3.15, 5.143, -0.1), (3.15, 4.857, -0.1), (3.15, 4.571, -0.1), (3.15, 4.286, -0.1), (3.15, 4.0, -0.1), (3.15, 3.714, -0.1), (3.15, 3.429, -0.1), (3.15, 3.143, -0.1), (3.15, 2.857, -0.1), (3.15, 2.571, -0.1), (3.15, 2.286, -0.1), (3.15, 2.0, -0.1), (3.15, 1.714, -0.1), (3.15, 1.429, -0.1), (3.15, 1.143, -0.1), (3.15, 0.8571, -0.1), (3.15, 0.5714, -0.1), (3.35, 0.2857, -0.1), (3.35, 0.5714, -0.1), (3.35, 0.8571, -0.1), (3.35, 1.143, -0.1), (3.35, 1.429, -0.1), (3.35, 1.714, -0.1), (3.35, 2.0, -0.1), (3.35, 2.286, -0.1), (3.35, 2.571, -0.1), (3.35, 2.857, -0.1), (3.35, 3.143, -0.1), (3.35, 3.429, -0.1), (3.35, 3.714, -0.1), (3.35, 4.0, -0.1), (3.35, 4.286, -0.1), (3.35, 4.571, -0.1), (3.35, 4.857, -0.1), (3.35, 5.143, -0.1), (3.35, 5.429, -0.1), (3.2, 0.05, -1.096), (3.3, 0.05, -1.096), (3.2, 0.2357, -1.096), (3.3, 5.95, -1.096), (3.2, 5.95, -1.096), (3.3, 5.764, -1.096), (3.2, 5.764, -1.096), (3.2, 5.379, -1.096), (3.2, 5.193, -1.096), (3.2, 4.807, -1.096), (3.2, 4.621, -1.096), (3.2, 4.236, -1.096), (3.2, 4.05, -1.096), (3.2, 3.664, -1.096), (3.2, 3.479, -1.096), (3.2, 3.093, -1.096), (3.2, 2.907, -1.096), (3.2, 2.521, -1.096), (3.2, 2.336, -1.096), (3.2, 1.95, -1.096), (3.2, 1.764, -1.096), (3.2, 1.379, -1.096), (3.2, 1.193, -1.096), (3.2, 0.8071, -1.096), (3.2, 0.6214, -1.096), (3.3, 0.2357, -1.096), (3.3, 0.6214, -1.096), (3.3, 0.8071, -1.096), (3.3, 1.193, -1.096), (3.3, 1.379, -1.096), (3.3, 1.764, -1.096), (3.3, 1.95, -1.096), (3.3, 2.336, -1.096), (3.3, 2.521, -1.096), (3.3, 2.907, -1.096), (3.3, 3.093, -1.096), (3.3, 3.479, -1.096), (3.3, 3.664, -1.096), (3.3, 4.05, -1.096), (3.3, 4.236, -1.096), (3.3, 4.621, -1.096), (3.3, 4.807, -1.096), (3.3, 5.193, -1.096), (3.3, 5.379, -1.096)], [], [(89, 1, 3, 88), (94, 47, 7, 92), (92, 7, 5, 91), (113, 87, 1, 89), (25, 50, 159, 155), (28, 3, 1, 87), (7, 47, 68, 5), (47, 46, 69, 68), (46, 45, 70, 69), (45, 44, 71, 70), (44, 43, 72, 71), (43, 42, 73, 72), (42, 41, 74, 73), (41, 40, 75, 74), (40, 39, 76, 75), (39, 38, 77, 76), (38, 37, 78, 77), (37, 36, 79, 78), (36, 35, 80, 79), (35, 34, 81, 80), (34, 33, 82, 81), (33, 32, 83, 82), (32, 31, 84, 83), (31, 30, 85, 84), (30, 29, 86, 85), (29, 28, 87, 86), (63, 12, 142, 172), (90, 112, 114, 113), (24, 23, 153, 154), (111, 110, 116, 115), (49, 26, 156, 158), (109, 108, 118, 117), (13, 62, 171, 143), (107, 106, 120, 119), (22, 21, 151, 152), (105, 104, 122, 121), (27, 48, 157, 134), (103, 102, 124, 123), (61, 14, 144, 170), (101, 100, 126, 125), (20, 19, 149, 150), (99, 98, 128, 127), (66, 65, 174, 175), (97, 96, 130, 129), (15, 60, 169, 145), (95, 94, 93, 131), (91, 5, 68, 93), (93, 68, 69, 131), (131, 69, 70, 130), (130, 70, 71, 129), (129, 71, 72, 128), (128, 72, 73, 127), (127, 73, 74, 126), (126, 74, 75, 125), (125, 75, 76, 124), (124, 76, 77, 123), (123, 77, 78, 122), (122, 78, 79, 121), (121, 79, 80, 120), (120, 80, 81, 119), (119, 81, 82, 118), (118, 82, 83, 117), (117, 83, 84, 116), (116, 84, 85, 115), (115, 85, 86, 114), (114, 86, 87, 113), (88, 3, 28, 90), (90, 28, 29, 112), (112, 29, 30, 111), (111, 30, 31, 110), (110, 31, 32, 109), (109, 32, 33, 108), (108, 33, 34, 107), (107, 34, 35, 106), (106, 35, 36, 105), (105, 36, 37, 104), (104, 37, 38, 103), (103, 38, 39, 102), (102, 39, 40, 101), (101, 40, 41, 100), (100, 41, 42, 99), (99, 42, 43, 98), (98, 43, 44, 97), (97, 44, 45, 96), (96, 45, 46, 95), (95, 46, 47, 94), (2, 0, 89, 88), (27, 2, 88, 90), (4, 6, 92, 91), (67, 4, 91, 93), (6, 8, 94, 92), (9, 10, 96, 95), (11, 12, 98, 97), (13, 14, 100, 99), (15, 16, 102, 101), (17, 18, 104, 103), (19, 20, 106, 105), (21, 22, 108, 107), (23, 24, 110, 109), (25, 26, 112, 111), (0, 48, 113, 89), (49, 50, 115, 114), (51, 52, 117, 116), (53, 54, 119, 118), (55, 56, 121, 120), (57, 58, 123, 122), (59, 60, 125, 124), (61, 62, 127, 126), (63, 64, 129, 128), (65, 66, 131, 130), (48, 27, 90, 113), (26, 49, 114, 112), (50, 25, 111, 115), (24, 51, 116, 110), (52, 23, 109, 117), (22, 53, 118, 108), (54, 21, 107, 119), (20, 55, 120, 106), (56, 19, 105, 121), (18, 57, 122, 104), (58, 17, 103, 123), (16, 59, 124, 102), (60, 15, 101, 125), (14, 61, 126, 100), (62, 13, 99, 127), (12, 63, 128, 98), (64, 11, 97, 129), (10, 65, 130, 96), (66, 9, 95, 131), (8, 67, 93, 94), (138, 136, 135, 137), (132, 134, 157, 133), (156, 155, 159, 158), (154, 153, 161, 160), (152, 151, 163, 162), (150, 149, 165, 164), (148, 147, 167, 166), (146, 145, 169, 168), (144, 143, 171, 170), (142, 141, 173, 172), (140, 139, 175, 174), (26, 25, 155, 156), (11, 64, 173, 141), (0, 2, 132, 133), (51, 24, 154, 160), (48, 0, 133, 157), (65, 10, 140, 174), (2, 27, 134, 132), (23, 52, 161, 153), (50, 49, 158, 159), (9, 66, 175, 139), (6, 4, 135, 136), (53, 22, 152, 162), (52, 51, 160, 161), (67, 8, 138, 137), (4, 67, 137, 135), (21, 54, 163, 151), (54, 53, 162, 163), (8, 6, 136, 138), (55, 20, 150, 164), (56, 55, 164, 165), (10, 9, 139, 140), (19, 56, 165, 149), (58, 57, 166, 167), (12, 11, 141, 142), (57, 18, 148, 166), (60, 59, 168, 169), (14, 13, 143, 144), (17, 58, 167, 147), (62, 61, 170, 171), (16, 15, 145, 146), (59, 16, 146, 168), (64, 63, 172, 173), (18, 17, 147, 148)])
_uv = me_cube_002.uv_layers.new(name='UVMap')
_uv.uv.foreach_set('vector', [0.4211, 0.6772, 0.4214, 0.6772, 0.4214, 0.6774, 0.4211, 0.6774, 0.4211, 0.6777, 0.4214, 0.6777, 0.4214, 0.6777, 0.4211, 0.6777, 0.4211, 0.6777, 0.4214, 0.6777, 0.4214, 0.6779, 0.4211, 0.6779, 0.4211, 0.6782, 0.4214, 0.6782, 0.4214, 0.6782, 0.4211, 0.6782, 0.4209, 0.6777, 0.4209, 0.6779, 0.4209, 0.6779, 0.4209, 0.6777, 0.4216, 0.6777, 0.4216, 0.6777, 0.4216, 0.6779, 0.4216, 0.6779, 0.4214, 0.6777, 0.4214, 0.6777, 0.4214, 0.6779, 0.4214, 0.6779, 0.4214, 0.6777, 0.4214, 0.6777, 0.4214, 0.6779, 0.4214, 0.6779, 0.4214, 0.6777, 0.4214, 0.6777, 0.4214, 0.6779, 0.4214, 0.6779, 0.4214, 0.6777, 0.4214, 0.6777, 0.4214, 0.6779, 0.4214, 0.6779, 0.4214, 0.6777, 0.4214, 0.6777, 0.4214, 0.6779, 0.4214, 0.6779, 0.4214, 0.6777, 0.4215, 0.6777, 0.4215, 0.6779, 0.4214, 0.6779, 0.4215, 0.6777, 0.4215, 0.6777, 0.4215, 0.6779, 0.4215, 0.6779, 0.4215, 0.6777, 0.4215, 0.6777, 0.4215, 0.6779, 0.4215, 0.6779, 0.4215, 0.6777, 0.4215, 0.6777, 0.4215, 0.6779, 0.4215, 0.6779, 0.4215, 0.6777, 0.4215, 0.6777, 0.4215, 0.6779, 0.4215, 0.6779, 0.4215, 0.6777, 0.4215, 0.6777, 0.4215, 0.6779, 0.4215, 0.6779, 0.4215, 0.6777, 0.4215, 0.6777, 0.4215, 0.6779, 0.4215, 0.6779, 0.4215, 0.6777, 0.4215, 0.6777, 0.4215, 0.6779, 0.4215, 0.6779, 0.4215, 0.6777, 0.4215, 0.6777, 0.4215, 0.6779, 0.4215, 0.6779, 0.4215, 0.6777, 0.4216, 0.6777, 0.4216, 0.6779, 0.4215, 0.6779, 0.4216, 0.6777, 0.4216, 0.6777, 0.4216, 0.6779, 0.4216, 0.6779, 0.4216, 0.6777, 0.4216, 0.6777, 0.4216, 0.6779, 0.4216, 0.6779, 0.4216, 0.6777, 0.4216, 0.6777, 0.4216, 0.6779, 0.4216, 0.6779, 0.4216, 0.6777, 0.4216, 0.6777, 0.4216, 0.6779, 0.4216, 0.6779, 0.4216, 0.6777, 0.4216, 0.6777, 0.4216, 0.6779, 0.4216, 0.6779, 0.4211, 0.6779, 0.4211, 0.6777, 0.4211, 0.6777, 0.4211, 0.6779, 0.4209, 0.6777, 0.4209, 0.6777, 0.4209, 0.6779, 0.4209, 0.6779, 0.4209, 0.6777, 0.4209, 0.6777, 0.4209, 0.6777, 0.4209, 0.6777, 0.4209, 0.6777, 0.4209, 0.6777, 0.4209, 0.6779, 0.4209, 0.6779, 0.4209, 0.6779, 0.4209, 0.6777, 0.4209, 0.6777, 0.4209, 0.6779, 0.4209, 0.6777, 0.421, 0.6777, 0.421, 0.6779, 0.4209, 0.6779, 0.4211, 0.6777, 0.4211, 0.6779, 0.4211, 0.6779, 0.4211, 0.6777, 0.421, 0.6777, 0.421, 0.6777, 0.421, 0.6779, 0.421, 0.6779, 0.421, 0.6777, 0.421, 0.6777, 0.421, 0.6777, 0.421, 0.6777, 0.421, 0.6777, 0.421, 0.6777, 0.421, 0.6779, 0.421, 0.6779, 0.4209, 0.6777, 0.4209, 0.6779, 0.4209, 0.6779, 0.4209, 0.6777, 0.421, 0.6777, 0.421, 0.6777, 0.421, 0.6779, 0.421, 0.6779, 0.421, 0.6779, 0.421, 0.6777, 0.421, 0.6777, 0.421, 0.6779, 0.421, 0.6777, 0.421, 0.6777, 0.421, 0.6779, 0.421, 0.6779, 0.421, 0.6777, 0.421, 0.6777, 0.421, 0.6777, 0.421, 0.6777, 0.4211, 0.6777, 0.4211, 0.6777, 0.4211, 0.6779, 0.4211, 0.6779, 0.4211, 0.6779, 0.4211, 0.6779, 0.4211, 0.6779, 0.4211, 0.6779, 0.4211, 0.6777, 0.4211, 0.6777, 0.4211, 0.6779, 0.4211, 0.6779, 0.421, 0.6777, 0.421, 0.6779, 0.421, 0.6779, 0.421, 0.6777, 0.4211, 0.6777, 0.4211, 0.6777, 0.4211, 0.6779, 0.4211, 0.6779, 0.4211, 0.6779, 0.4214, 0.6779, 0.4214, 0.6779, 0.4211, 0.6779, 0.4211, 0.6779, 0.4214, 0.6779, 0.4214, 0.678, 0.4211, 0.678, 0.4211, 0.678, 0.4214, 0.678, 0.4214, 0.678, 0.4211, 0.678, 0.4211, 0.678, 0.4214, 0.678, 0.4214, 0.678, 0.4211, 0.678, 0.4211, 0.678, 0.4214, 0.678, 0.4214, 0.678, 0.4211, 0.678, 0.4211, 0.678, 0.4214, 0.678, 0.4214, 0.678, 0.4211, 0.678, 0.4211, 0.678, 0.4214, 0.678, 0.4214, 0.678, 0.4211, 0.678, 0.4211, 0.678, 0.4214, 0.678, 0.4214, 0.678, 0.4211, 0.678, 0.4211, 0.678, 0.4214, 0.678, 0.4214, 0.678, 0.4211, 0.678, 0.4211, 0.678, 0.4214, 0.678, 0.4214, 0.6781, 0.4211, 0.6781, 0.4211, 0.6781, 0.4214, 0.6781, 0.4214, 0.6781, 0.4211, 0.6781, 0.4211, 0.6781, 0.4214, 0.6781, 0.4214, 0.6781, 0.4211, 0.6781, 0.4211, 0.6781, 0.4214, 0.6781, 0.4214, 0.6781, 0.4211, 0.6781, 0.4211, 0.6781, 0.4214, 0.6781, 0.4214, 0.6781, 0.4211, 0.6781, 0.4211, 0.6781, 0.4214, 0.6781, 0.4214, 0.6781, 0.4211, 0.6781, 0.4211, 0.6781, 0.4214, 0.6781, 0.4214, 0.6781, 0.4211, 0.6781, 0.4211, 0.6781, 0.4214, 0.6781, 0.4214, 0.6781, 0.4211, 0.6781, 0.4211, 0.6781, 0.4214, 0.6781, 0.4214, 0.6781, 0.4211, 0.6781, 0.4211, 0.6781, 0.4214, 0.6781, 0.4214, 0.6782, 0.4211, 0.6782, 0.4211, 0.6782, 0.4214, 0.6782, 0.4214, 0.6782, 0.4211, 0.6782, 0.4211, 0.6774, 0.4214, 0.6774, 0.4214, 0.6774, 0.4211, 0.6774, 0.4211, 0.6774, 0.4214, 0.6774, 0.4214, 0.6775, 0.4211, 0.6775, 0.4211, 0.6775, 0.4214, 0.6775, 0.4214, 0.6775, 0.4211, 0.6775, 0.4211, 0.6775, 0.4214, 0.6775, 0.4214, 0.6775, 0.4211, 0.6775, 0.4211, 0.6775, 0.4214, 0.6775, 0.4214, 0.6775, 0.4211, 0.6775, 0.4211, 0.6775, 0.4214, 0.6775, 0.4214, 0.6775, 0.4211, 0.6775, 0.4211, 0.6775, 0.4214, 0.6775, 0.4214, 0.6775, 0.4211, 0.6775, 0.4211, 0.6775, 0.4214, 0.6775, 0.4214, 0.6775, 0.4211, 0.6775, 0.4211, 0.6775, 0.4214, 0.6775, 0.4214, 0.6775, 0.4211, 0.6775, 0.4211, 0.6775, 0.4214, 0.6775, 0.4214, 0.6776, 0.4211, 0.6776, 0.4211, 0.6776, 0.4214, 0.6776, 0.4214, 0.6776, 0.4211, 0.6776, 0.4211, 0.6776, 0.4214, 0.6776, 0.4214, 0.6776, 0.4211, 0.6776, 0.4211, 0.6776, 0.4214, 0.6776, 0.4214, 0.6776, 0.4211, 0.6776, 0.4211, 0.6776, 0.4214, 0.6776, 0.4214, 0.6776, 0.4211, 0.6776, 0.4211, 0.6776, 0.4214, 0.6776, 0.4214, 0.6776, 0.4211, 0.6776, 0.4211, 0.6776, 0.4214, 0.6776, 0.4214, 0.6776, 0.4211, 0.6776, 0.4211, 0.6776, 0.4214, 0.6776, 0.4214, 0.6776, 0.4211, 0.6776, 0.4211, 0.6776, 0.4214, 0.6776, 0.4214, 0.6776, 0.4211, 0.6776, 0.4211, 0.6776, 0.4214, 0.6776, 0.4214, 0.6777, 0.4211, 0.6777, 0.4211, 0.6777, 0.4214, 0.6777, 0.4214, 0.6777, 0.4211, 0.6777, 0.4209, 0.6777, 0.4209, 0.6779, 0.4209, 0.6779, 0.4209, 0.6777, 0.4209, 0.6777, 0.4209, 0.6777, 0.4209, 0.6777, 0.4209, 0.6777, 0.4211, 0.6779, 0.4211, 0.6777, 0.4211, 0.6777, 0.4211, 0.6779, 0.4211, 0.6779, 0.4211, 0.6779, 0.4211, 0.6779, 0.4211, 0.6779, 0.4211, 0.6777, 0.4211, 0.6777, 0.4211, 0.6777, 0.4211, 0.6777, 0.4211, 0.6777, 0.4211, 0.6777, 0.4211, 0.6777, 0.4211, 0.6777, 0.4211, 0.6777, 0.4211, 0.6777, 0.4211, 0.6777, 0.4211, 0.6777, 0.4211, 0.6777, 0.421, 0.6777, 0.421, 0.6777, 0.4211, 0.6777, 0.421, 0.6777, 0.421, 0.6777, 0.421, 0.6777, 0.421, 0.6777, 0.421, 0.6777, 0.421, 0.6777, 0.421, 0.6777, 0.421, 0.6777, 0.421, 0.6777, 0.421, 0.6777, 0.421, 0.6777, 0.421, 0.6777, 0.421, 0.6777, 0.421, 0.6777, 0.421, 0.6777, 0.421, 0.6777, 0.4209, 0.6777, 0.4209, 0.6777, 0.4209, 0.6777, 0.4209, 0.6777, 0.4209, 0.6777, 0.4209, 0.6777, 0.4209, 0.6777, 0.4209, 0.6777, 0.4209, 0.6779, 0.4209, 0.6779, 0.4209, 0.6779, 0.4209, 0.6779, 0.4209, 0.6779, 0.4209, 0.6779, 0.4209, 0.6779, 0.4209, 0.6779, 0.4209, 0.6779, 0.4209, 0.6779, 0.4209, 0.6779, 0.4209, 0.6779, 0.421, 0.6779, 0.421, 0.6779, 0.421, 0.6779, 0.421, 0.6779, 0.421, 0.6779, 0.421, 0.6779, 0.421, 0.6779, 0.421, 0.6779, 0.421, 0.6779, 0.421, 0.6779, 0.421, 0.6779, 0.421, 0.6779, 0.421, 0.6779, 0.421, 0.6779, 0.421, 0.6779, 0.421, 0.6779, 0.421, 0.6779, 0.4211, 0.6779, 0.4211, 0.6779, 0.421, 0.6779, 0.4211, 0.6779, 0.4211, 0.6779, 0.4211, 0.6779, 0.4211, 0.6779, 0.4211, 0.6779, 0.4211, 0.6779, 0.4211, 0.6779, 0.4211, 0.6779, 0.4209, 0.6779, 0.4209, 0.6777, 0.4209, 0.6777, 0.4209, 0.6779, 0.4209, 0.6777, 0.4209, 0.6779, 0.4209, 0.6779, 0.4209, 0.6777, 0.4209, 0.6779, 0.4209, 0.6777, 0.4209, 0.6777, 0.4209, 0.6779, 0.4209, 0.6777, 0.4209, 0.6779, 0.4209, 0.6779, 0.4209, 0.6777, 0.4209, 0.6779, 0.4209, 0.6777, 0.4209, 0.6777, 0.4209, 0.6779, 0.421, 0.6777, 0.421, 0.6779, 0.421, 0.6779, 0.421, 0.6777, 0.421, 0.6779, 0.421, 0.6777, 0.421, 0.6777, 0.421, 0.6779, 0.421, 0.6777, 0.421, 0.6779, 0.421, 0.6779, 0.421, 0.6777, 0.421, 0.6779, 0.421, 0.6777, 0.421, 0.6777, 0.421, 0.6779, 0.421, 0.6777, 0.421, 0.6779, 0.421, 0.6779, 0.421, 0.6777, 0.421, 0.6779, 0.421, 0.6777, 0.421, 0.6777, 0.421, 0.6779, 0.421, 0.6777, 0.421, 0.6779, 0.421, 0.6779, 0.421, 0.6777, 0.421, 0.6779, 0.421, 0.6777, 0.421, 0.6777, 0.421, 0.6779, 0.421, 0.6777, 0.421, 0.6779, 0.421, 0.6779, 0.421, 0.6777, 0.4211, 0.6779, 0.4211, 0.6777, 0.4211, 0.6777, 0.4211, 0.6779, 0.4211, 0.6777, 0.4211, 0.6779, 0.4211, 0.6779, 0.4211, 0.6777, 0.4211, 0.6779, 0.4211, 0.6777, 0.4211, 0.6777, 0.4211, 0.6779, 0.4211, 0.6777, 0.4211, 0.6779, 0.4211, 0.6779, 0.4211, 0.6777, 0.4211, 0.6779, 0.4211, 0.6777, 0.4211, 0.6777, 0.4211, 0.6779, 0.4211, 0.6777, 0.4211, 0.6779, 0.4211, 0.6779, 0.4211, 0.6777, 0.4211, 0.6777, 0.4211, 0.6777, 0.4211, 0.6779, 0.4211, 0.6779, 0.4209, 0.6777, 0.4209, 0.6777, 0.4209, 0.6779, 0.4209, 0.6779, 0.4209, 0.6777, 0.4209, 0.6777, 0.4209, 0.6779, 0.4209, 0.6779, 0.4209, 0.6777, 0.4209, 0.6777, 0.4209, 0.6779, 0.4209, 0.6779, 0.421, 0.6777, 0.421, 0.6777, 0.421, 0.6779, 0.421, 0.6779, 0.421, 0.6777, 0.421, 0.6777, 0.421, 0.6779, 0.421, 0.6779, 0.421, 0.6777, 0.421, 0.6777, 0.421, 0.6779, 0.421, 0.6779, 0.421, 0.6777, 0.421, 0.6777, 0.421, 0.6779, 0.421, 0.6779, 0.421, 0.6777, 0.4211, 0.6777, 0.4211, 0.6779, 0.421, 0.6779, 0.4211, 0.6777, 0.4211, 0.6777, 0.4211, 0.6779, 0.4211, 0.6779, 0.4211, 0.6777, 0.4211, 0.6777, 0.4211, 0.6779, 0.4211, 0.6779, 0.4209, 0.6777, 0.4209, 0.6777, 0.4209, 0.6777, 0.4209, 0.6777, 0.4211, 0.6777, 0.4211, 0.6779, 0.4211, 0.6779, 0.4211, 0.6777, 0.4209, 0.6779, 0.4209, 0.6777, 0.4209, 0.6777, 0.4209, 0.6779, 0.4209, 0.6779, 0.4209, 0.6777, 0.4209, 0.6777, 0.4209, 0.6779, 0.4209, 0.6779, 0.4209, 0.6779, 0.4209, 0.6779, 0.4209, 0.6779, 0.4211, 0.6779, 0.4211, 0.6777, 0.4211, 0.6777, 0.4211, 0.6779, 0.4209, 0.6777, 0.4209, 0.6777, 0.4209, 0.6777, 0.4209, 0.6777, 0.4209, 0.6777, 0.4209, 0.6779, 0.4209, 0.6779, 0.4209, 0.6777, 0.4209, 0.6779, 0.4209, 0.6779, 0.4209, 0.6779, 0.4209, 0.6779, 0.4211, 0.6777, 0.4211, 0.6779, 0.4211, 0.6779, 0.4211, 0.6777, 0.4211, 0.6777, 0.4211, 0.6779, 0.4211, 0.6779, 0.4211, 0.6777, 0.421, 0.6779, 0.421, 0.6777, 0.421, 0.6777, 0.421, 0.6779, 0.4209, 0.6779, 0.4209, 0.6779, 0.4209, 0.6779, 0.4209, 0.6779, 0.4211, 0.6779, 0.4211, 0.6777, 0.4211, 0.6777, 0.4211, 0.6779, 0.4211, 0.6779, 0.4211, 0.6779, 0.4211, 0.6779, 0.4211, 0.6779, 0.421, 0.6777, 0.421, 0.6779, 0.421, 0.6779, 0.421, 0.6777, 0.421, 0.6779, 0.421, 0.6779, 0.421, 0.6779, 0.421, 0.6779, 0.4211, 0.6777, 0.4211, 0.6777, 0.4211, 0.6777, 0.4211, 0.6777, 0.421, 0.6779, 0.421, 0.6777, 0.421, 0.6777, 0.421, 0.6779, 0.421, 0.6779, 0.421, 0.6779, 0.421, 0.6779, 0.421, 0.6779, 0.4211, 0.6777, 0.4211, 0.6777, 0.4211, 0.6777, 0.4211, 0.6777, 0.421, 0.6777, 0.421, 0.6779, 0.421, 0.6779, 0.421, 0.6777, 0.421, 0.6779, 0.421, 0.6779, 0.421, 0.6779, 0.421, 0.6779, 0.4211, 0.6777, 0.4211, 0.6777, 0.4211, 0.6777, 0.4211, 0.6777, 0.421, 0.6779, 0.421, 0.6777, 0.421, 0.6777, 0.421, 0.6779, 0.421, 0.6779, 0.421, 0.6779, 0.421, 0.6779, 0.421, 0.6779, 0.421, 0.6777, 0.4211, 0.6777, 0.4211, 0.6777, 0.421, 0.6777, 0.421, 0.6777, 0.421, 0.6779, 0.421, 0.6779, 0.421, 0.6777, 0.4211, 0.6779, 0.421, 0.6779, 0.421, 0.6779, 0.4211, 0.6779, 0.421, 0.6777, 0.421, 0.6777, 0.421, 0.6777, 0.421, 0.6777, 0.421, 0.6779, 0.421, 0.6777, 0.421, 0.6777, 0.421, 0.6779, 0.4211, 0.6779, 0.4211, 0.6779, 0.4211, 0.6779, 0.4211, 0.6779, 0.421, 0.6777, 0.421, 0.6777, 0.421, 0.6777, 0.421, 0.6777])
me_cube_002.materials.append(mat_material_001)
me_cube_002.use_remesh_fix_poles = True
me_cube_002.use_remesh_preserve_attributes = False
me_cube_002.use_mirror_vertex_groups = False
me_cube_002.update()

# ---- objects
ob_platform = bpy.data.objects.new('Platform', me_cube)
ob_bars = bpy.data.objects.new('Bars', me_cube_001)
ob_bars2 = bpy.data.objects.new('Bars2', me_cube_002)

# ---- transforms, parenting, visibility, modifiers, constraints
ob_platform.location = (0.0, 0.0, 0.0)
ob_platform.lock_rotations_4d = False
ob_platform.empty_display_type = 'ARROWS'
ob_platform.lineart.crease_threshold = 0.0
ob_bars.location = (0.0, -3.3, 1.292)
ob_bars.lineart.crease_threshold = 0.0
ob_bars2.location = (0.0, -3.3, 1.292)
ob_bars2.lineart.crease_threshold = 0.0

# ---- collection membership
col_collection.objects.link(ob_platform)
col_collection.objects.link(ob_bars)
col_collection.objects.link(ob_bars2)

# ---- scene / render settings (as saved in the file)
scene.frame_start = 1; scene.frame_end = 250; scene.frame_set(1)
scene.render.engine = 'BLENDER_EEVEE_NEXT'
scene.cycles.use_denoising = False
scene.cycles.samples = 128
scene.cycles.sampling_pattern = 'TABULATED_SOBOL'
scene.cycles.use_adaptive_sampling = False
scene.cycles.use_light_tree = False
scene.view_settings.view_transform = 'Filmic'
bpy.context.view_layer.update()

# ---- added for rendering (the .blend has no active camera and no usable light): camera, sun
cam_auto = bpy.data.cameras.new('AutoCamera')
cam_auto.lens = 50.0
cam_auto.sensor_width = 36.0
cam_auto.clip_end = 1000.0
ob_auto_camera = bpy.data.objects.new('AutoCamera', cam_auto)
scene.collection.objects.link(ob_auto_camera)
ob_auto_camera.location = (9.325, -11.19, 7.90589)
ob_auto_camera.rotation_euler = (1.09748, -7.21219e-08, 0.694738)
scene.camera = ob_auto_camera
light_auto_sun = bpy.data.lights.new('AutoSun', 'SUN')
light_auto_sun.energy = 3.0
light_auto_sun.angle = 0.0523599
ob_auto_sun = bpy.data.objects.new('AutoSun', light_auto_sun)
scene.collection.objects.link(ob_auto_sun)
ob_auto_sun.rotation_euler = (0.872665, 0.174533, 0.523599)
bpy.context.view_layer.update()
